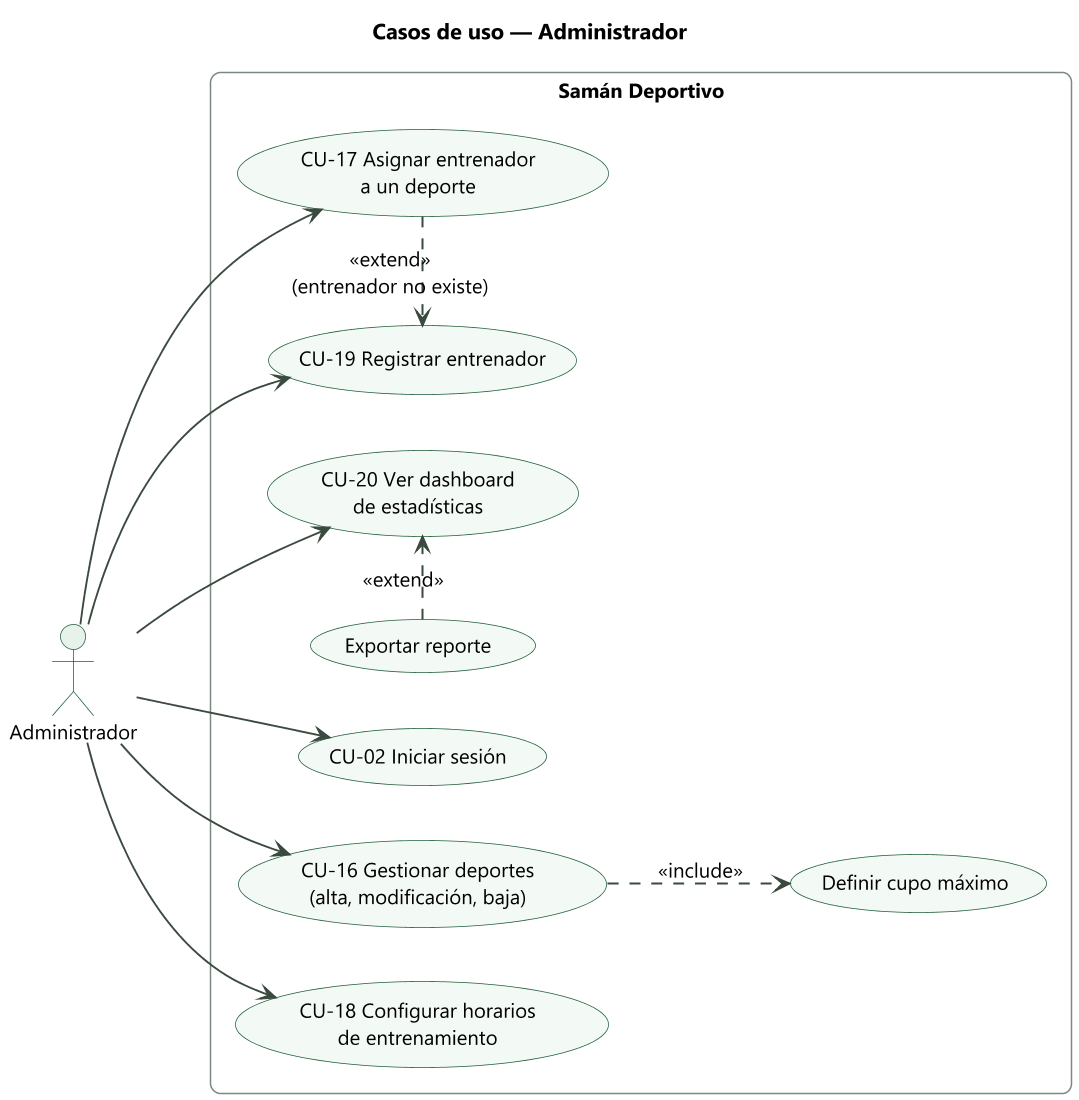

The diagram above was rendered by PlantUML. Its source (embedded in the PNG):
@startuml
!include _estilo.iuml
title Casos de uso — Administrador
left to right direction
actor "Administrador" as A
rectangle "Samán Deportivo" {
  usecase "CU-02 Iniciar sesión" as CU02
  usecase "CU-16 Gestionar deportes\n(alta, modificación, baja)" as CU16
  usecase "Definir cupo máximo" as CUP
  usecase "CU-17 Asignar entrenador\na un deporte" as CU17
  usecase "CU-18 Configurar horarios\nde entrenamiento" as CU18
  usecase "CU-19 Registrar entrenador" as CU19
  usecase "CU-20 Ver dashboard\nde estadísticas" as CU20
  usecase "Exportar reporte" as REP
}
A --> CU02
A --> CU16
A --> CU17
A --> CU18
A --> CU19
A --> CU20
CU16 ..> CUP : <<include>>
CU17 .> CU19 : <<extend>>\n(entrenador no existe)
REP .> CU20 : <<extend>>
@enduml